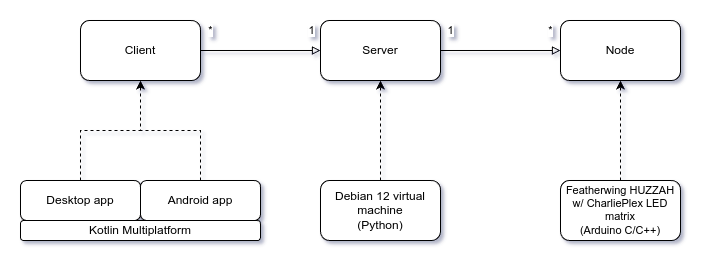

The diagram above was exported from draw.io. Its source (the exported page's mxGraphModel, read from the mxfile embedded in the PNG):
<mxGraphModel dx="988" dy="590" grid="1" gridSize="10" guides="1" tooltips="1" connect="1" arrows="1" fold="1" page="1" pageScale="1" pageWidth="1100" pageHeight="850" math="0" shadow="0">
  <root>
    <mxCell id="0" />
    <mxCell id="1" parent="0" />
    <mxCell id="hGj_gqiBT4FRcHdiCMDX-7" style="edgeStyle=orthogonalEdgeStyle;rounded=0;orthogonalLoop=1;jettySize=auto;html=1;endArrow=block;endFill=0;" edge="1" parent="1" source="hGj_gqiBT4FRcHdiCMDX-4" target="hGj_gqiBT4FRcHdiCMDX-5">
      <mxGeometry relative="1" as="geometry" />
    </mxCell>
    <mxCell id="hGj_gqiBT4FRcHdiCMDX-10" value="1" style="edgeLabel;html=1;align=center;verticalAlign=middle;resizable=0;points=[];" vertex="1" connectable="0" parent="hGj_gqiBT4FRcHdiCMDX-7">
      <mxGeometry x="0.5067" y="1" relative="1" as="geometry">
        <mxPoint x="20" y="-19" as="offset" />
      </mxGeometry>
    </mxCell>
    <mxCell id="hGj_gqiBT4FRcHdiCMDX-11" value="*" style="edgeLabel;html=1;align=center;verticalAlign=middle;resizable=0;points=[];" vertex="1" connectable="0" parent="hGj_gqiBT4FRcHdiCMDX-7">
      <mxGeometry x="-0.72" y="-1" relative="1" as="geometry">
        <mxPoint x="-7" y="-21" as="offset" />
      </mxGeometry>
    </mxCell>
    <mxCell id="hGj_gqiBT4FRcHdiCMDX-4" value="Client" style="rounded=1;whiteSpace=wrap;html=1;" vertex="1" parent="1">
      <mxGeometry x="320" y="240" width="120" height="60" as="geometry" />
    </mxCell>
    <mxCell id="hGj_gqiBT4FRcHdiCMDX-8" style="edgeStyle=orthogonalEdgeStyle;rounded=0;orthogonalLoop=1;jettySize=auto;html=1;endArrow=block;endFill=0;" edge="1" parent="1" source="hGj_gqiBT4FRcHdiCMDX-5" target="hGj_gqiBT4FRcHdiCMDX-6">
      <mxGeometry relative="1" as="geometry" />
    </mxCell>
    <mxCell id="hGj_gqiBT4FRcHdiCMDX-9" value="*" style="edgeLabel;html=1;align=center;verticalAlign=middle;resizable=0;points=[];" vertex="1" connectable="0" parent="hGj_gqiBT4FRcHdiCMDX-8">
      <mxGeometry x="0.7533" relative="1" as="geometry">
        <mxPoint x="5" y="-20" as="offset" />
      </mxGeometry>
    </mxCell>
    <mxCell id="hGj_gqiBT4FRcHdiCMDX-12" value="1" style="edgeLabel;html=1;align=center;verticalAlign=middle;resizable=0;points=[];" vertex="1" connectable="0" parent="hGj_gqiBT4FRcHdiCMDX-8">
      <mxGeometry x="-0.7667" relative="1" as="geometry">
        <mxPoint x="-4" y="-20" as="offset" />
      </mxGeometry>
    </mxCell>
    <mxCell id="hGj_gqiBT4FRcHdiCMDX-5" value="Server" style="rounded=1;whiteSpace=wrap;html=1;" vertex="1" parent="1">
      <mxGeometry x="560" y="240" width="120" height="60" as="geometry" />
    </mxCell>
    <mxCell id="hGj_gqiBT4FRcHdiCMDX-6" value="Node" style="rounded=1;whiteSpace=wrap;html=1;" vertex="1" parent="1">
      <mxGeometry x="800" y="240" width="120" height="60" as="geometry" />
    </mxCell>
    <mxCell id="hGj_gqiBT4FRcHdiCMDX-14" style="edgeStyle=orthogonalEdgeStyle;rounded=0;orthogonalLoop=1;jettySize=auto;html=1;dashed=1;" edge="1" parent="1" source="hGj_gqiBT4FRcHdiCMDX-13" target="hGj_gqiBT4FRcHdiCMDX-4">
      <mxGeometry relative="1" as="geometry" />
    </mxCell>
    <mxCell id="hGj_gqiBT4FRcHdiCMDX-13" value="&lt;div&gt;Android app&lt;/div&gt;" style="rounded=1;whiteSpace=wrap;html=1;" vertex="1" parent="1">
      <mxGeometry x="380" y="400" width="120" height="40" as="geometry" />
    </mxCell>
    <mxCell id="hGj_gqiBT4FRcHdiCMDX-16" style="edgeStyle=orthogonalEdgeStyle;rounded=0;orthogonalLoop=1;jettySize=auto;html=1;dashed=1;" edge="1" parent="1" source="hGj_gqiBT4FRcHdiCMDX-15" target="hGj_gqiBT4FRcHdiCMDX-5">
      <mxGeometry relative="1" as="geometry" />
    </mxCell>
    <mxCell id="hGj_gqiBT4FRcHdiCMDX-15" value="&lt;div&gt;Debian 12 virtual machine&lt;/div&gt;(Python)" style="rounded=1;whiteSpace=wrap;html=1;" vertex="1" parent="1">
      <mxGeometry x="560" y="400" width="120" height="60" as="geometry" />
    </mxCell>
    <mxCell id="hGj_gqiBT4FRcHdiCMDX-18" style="edgeStyle=orthogonalEdgeStyle;rounded=0;orthogonalLoop=1;jettySize=auto;html=1;dashed=1;" edge="1" parent="1" source="hGj_gqiBT4FRcHdiCMDX-17" target="hGj_gqiBT4FRcHdiCMDX-6">
      <mxGeometry relative="1" as="geometry" />
    </mxCell>
    <mxCell id="hGj_gqiBT4FRcHdiCMDX-17" value="&lt;div style=&quot;font-size: 11px;&quot;&gt;&lt;font style=&quot;font-size: 11px;&quot;&gt;Featherwing HUZZAH w/ CharliePlex LED matrix&lt;/font&gt;&lt;/div&gt;&lt;font style=&quot;font-size: 11px;&quot;&gt;(Arduino C/C++)&lt;/font&gt;" style="rounded=1;whiteSpace=wrap;html=1;" vertex="1" parent="1">
      <mxGeometry x="800" y="400" width="120" height="60" as="geometry" />
    </mxCell>
    <mxCell id="hGj_gqiBT4FRcHdiCMDX-20" style="edgeStyle=orthogonalEdgeStyle;rounded=0;orthogonalLoop=1;jettySize=auto;html=1;dashed=1;" edge="1" parent="1" source="hGj_gqiBT4FRcHdiCMDX-19" target="hGj_gqiBT4FRcHdiCMDX-4">
      <mxGeometry relative="1" as="geometry" />
    </mxCell>
    <mxCell id="hGj_gqiBT4FRcHdiCMDX-19" value="&lt;div&gt;Desktop app&lt;/div&gt;" style="rounded=1;whiteSpace=wrap;html=1;" vertex="1" parent="1">
      <mxGeometry x="260" y="400" width="120" height="40" as="geometry" />
    </mxCell>
    <mxCell id="hGj_gqiBT4FRcHdiCMDX-21" value="&lt;div&gt;&lt;span style=&quot;background-color: initial;&quot;&gt;Kotlin Multiplatform&lt;/span&gt;&lt;br&gt;&lt;/div&gt;" style="rounded=1;whiteSpace=wrap;html=1;" vertex="1" parent="1">
      <mxGeometry x="260" y="440" width="240" height="20" as="geometry" />
    </mxCell>
  </root>
</mxGraphModel>